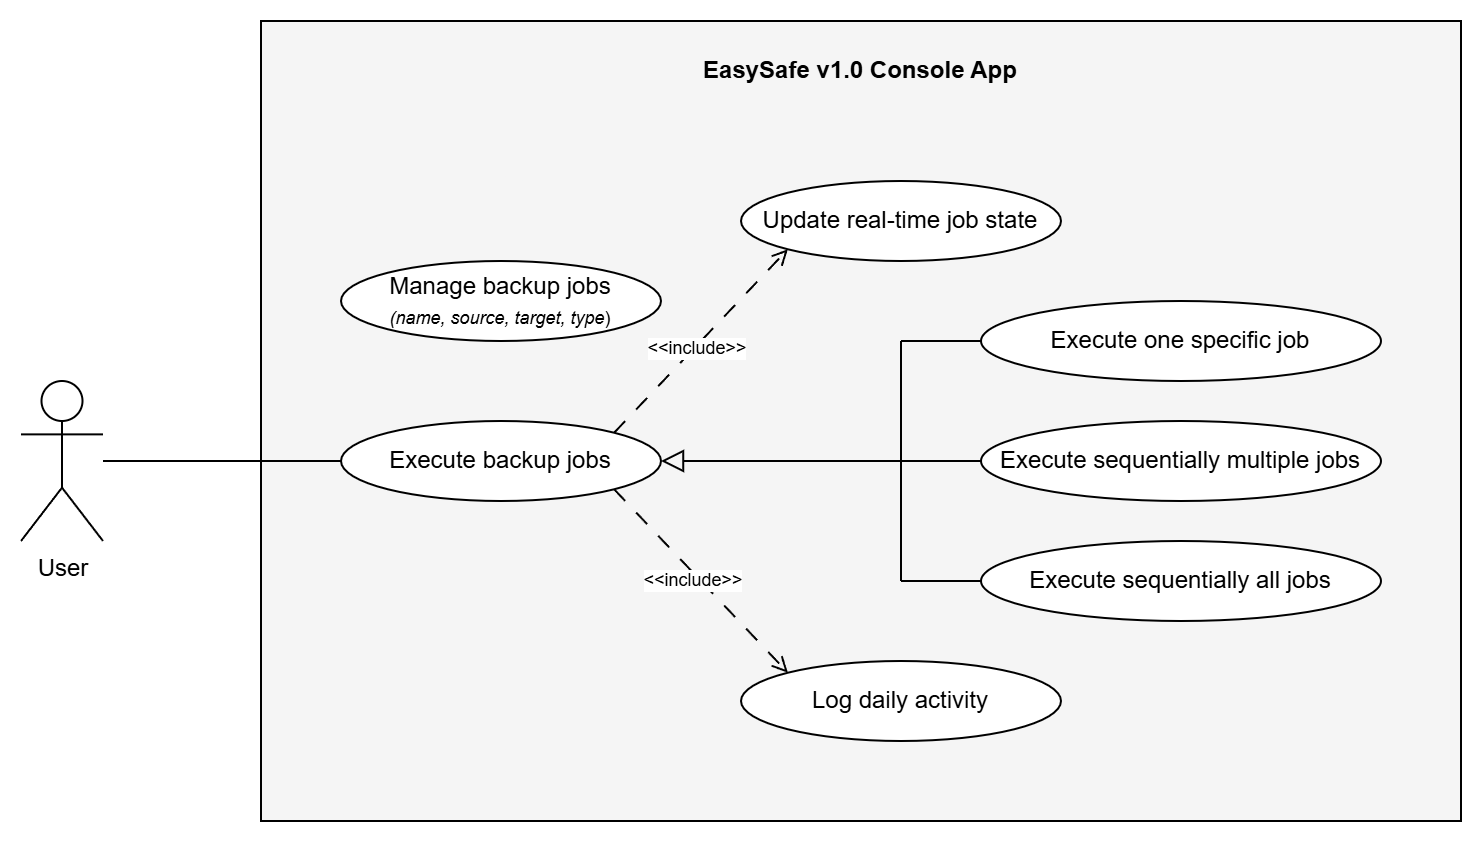

The diagram above was exported from draw.io. Its source (the exported page's mxGraphModel, read from the mxfile embedded in the PNG):
<mxGraphModel dx="890" dy="591" grid="1" gridSize="10" guides="1" tooltips="1" connect="1" arrows="1" fold="1" page="1" pageScale="1" pageWidth="827" pageHeight="1169" math="0" shadow="0">
  <root>
    <mxCell id="0" />
    <mxCell id="1" parent="0" />
    <mxCell id="gzZXKaDVKkeUTFW_WG-3-50" parent="1" style="rounded=0;whiteSpace=wrap;html=1;fillColor=light-dark(#f5f5f5, transparent);fillStyle=auto;movable=1;resizable=1;rotatable=1;deletable=1;editable=1;locked=0;connectable=1;" value="" vertex="1">
      <mxGeometry height="400" width="600" x="200" y="520" as="geometry" />
    </mxCell>
    <mxCell id="gzZXKaDVKkeUTFW_WG-3-2" parent="1" style="shape=umlActor;verticalLabelPosition=bottom;verticalAlign=top;html=1;outlineConnect=0;" value="User" vertex="1">
      <mxGeometry height="80" width="41" x="80" y="700" as="geometry" />
    </mxCell>
    <mxCell id="gzZXKaDVKkeUTFW_WG-3-41" parent="1" style="ellipse;whiteSpace=wrap;html=1;spacing=0;" value="Manage backup jobs&lt;div&gt;&lt;font style=&quot;font-size: 9px;&quot;&gt;&lt;i&gt;(name, source, target, type&lt;/i&gt;)&lt;/font&gt;&lt;/div&gt;" vertex="1">
      <mxGeometry height="40" width="160" x="240" y="640" as="geometry" />
    </mxCell>
    <mxCell id="gzZXKaDVKkeUTFW_WG-3-52" parent="1" style="text;html=1;whiteSpace=wrap;strokeColor=none;fillColor=none;align=center;verticalAlign=middle;rounded=0;fontStyle=1" value="EasySafe v1.0 Console App" vertex="1">
      <mxGeometry height="30" width="600" x="200" y="530" as="geometry" />
    </mxCell>
    <mxCell id="gzZXKaDVKkeUTFW_WG-3-55" parent="1" style="ellipse;whiteSpace=wrap;html=1;" value="Execute backup jobs" vertex="1">
      <mxGeometry height="40" width="160" x="240" y="720" as="geometry" />
    </mxCell>
    <mxCell id="gzZXKaDVKkeUTFW_WG-3-57" parent="1" style="ellipse;whiteSpace=wrap;html=1;" value="Log daily activity" vertex="1">
      <mxGeometry height="40" width="160" x="440" y="840" as="geometry" />
    </mxCell>
    <mxCell id="gzZXKaDVKkeUTFW_WG-3-58" parent="1" style="ellipse;whiteSpace=wrap;html=1;" value="Update real-time job state" vertex="1">
      <mxGeometry height="40" width="160" x="440" y="600" as="geometry" />
    </mxCell>
    <mxCell id="gzZXKaDVKkeUTFW_WG-3-59" edge="1" parent="1" source="gzZXKaDVKkeUTFW_WG-3-55" style="endArrow=open;html=1;rounded=0;entryX=0;entryY=0;entryDx=0;entryDy=0;exitX=1;exitY=1;exitDx=0;exitDy=0;endFill=0;dashed=1;dashPattern=8 8;" target="gzZXKaDVKkeUTFW_WG-3-57" value="">
      <mxGeometry height="50" relative="1" width="50" as="geometry">
        <mxPoint x="440" y="780" as="sourcePoint" />
        <mxPoint x="490" y="730" as="targetPoint" />
      </mxGeometry>
    </mxCell>
    <mxCell id="gzZXKaDVKkeUTFW_WG-3-77" connectable="0" parent="gzZXKaDVKkeUTFW_WG-3-59" style="edgeLabel;html=1;align=center;verticalAlign=middle;resizable=0;points=[];fontSize=9;" value="&amp;lt;&amp;lt;include&amp;gt;&amp;gt;" vertex="1">
      <mxGeometry relative="1" x="-0.0487" y="-3" as="geometry">
        <mxPoint as="offset" />
      </mxGeometry>
    </mxCell>
    <mxCell id="gzZXKaDVKkeUTFW_WG-3-61" edge="1" parent="1" source="gzZXKaDVKkeUTFW_WG-3-55" style="endArrow=open;html=1;rounded=0;entryX=0;entryY=1;entryDx=0;entryDy=0;endFill=0;dashed=1;dashPattern=8 8;exitX=1;exitY=0;exitDx=0;exitDy=0;" target="gzZXKaDVKkeUTFW_WG-3-58" value="">
      <mxGeometry height="50" relative="1" width="50" as="geometry">
        <mxPoint x="506" y="822" as="sourcePoint" />
        <mxPoint x="420" y="770" as="targetPoint" />
      </mxGeometry>
    </mxCell>
    <mxCell id="gzZXKaDVKkeUTFW_WG-3-76" connectable="0" parent="gzZXKaDVKkeUTFW_WG-3-61" style="edgeLabel;html=1;align=center;verticalAlign=middle;resizable=0;points=[];fontSize=9;" value="&amp;lt;&amp;lt;include&amp;gt;&amp;gt;" vertex="1">
      <mxGeometry relative="1" x="-0.0734" y="-1" as="geometry">
        <mxPoint as="offset" />
      </mxGeometry>
    </mxCell>
    <mxCell id="gzZXKaDVKkeUTFW_WG-3-62" parent="1" style="ellipse;whiteSpace=wrap;html=1;fontSize=12;" value="Execute sequentially multiple jobs" vertex="1">
      <mxGeometry height="40" width="200" x="560" y="720" as="geometry" />
    </mxCell>
    <mxCell id="gzZXKaDVKkeUTFW_WG-3-63" parent="1" style="ellipse;whiteSpace=wrap;html=1;fontSize=12;" value="Execute sequentially all jobs" vertex="1">
      <mxGeometry height="40" width="200" x="560" y="780" as="geometry" />
    </mxCell>
    <mxCell id="gzZXKaDVKkeUTFW_WG-3-64" parent="1" style="ellipse;whiteSpace=wrap;html=1;fontSize=12;" value="Execute one specific job" vertex="1">
      <mxGeometry height="40" width="200" x="560" y="660" as="geometry" />
    </mxCell>
    <mxCell id="gzZXKaDVKkeUTFW_WG-3-65" edge="1" parent="1" style="endArrow=none;html=1;rounded=0;" value="">
      <mxGeometry height="50" relative="1" width="50" as="geometry">
        <mxPoint x="520" y="800" as="sourcePoint" />
        <mxPoint x="520" y="680" as="targetPoint" />
      </mxGeometry>
    </mxCell>
    <mxCell id="gzZXKaDVKkeUTFW_WG-3-69" edge="1" parent="1" source="gzZXKaDVKkeUTFW_WG-3-64" style="endArrow=none;html=1;rounded=0;exitX=0;exitY=0.5;exitDx=0;exitDy=0;" value="">
      <mxGeometry height="50" relative="1" width="50" as="geometry">
        <mxPoint x="670" y="550" as="sourcePoint" />
        <mxPoint x="520" y="680" as="targetPoint" />
      </mxGeometry>
    </mxCell>
    <mxCell id="gzZXKaDVKkeUTFW_WG-3-70" edge="1" parent="1" style="endArrow=none;html=1;rounded=0;entryX=0;entryY=0.5;entryDx=0;entryDy=0;" target="gzZXKaDVKkeUTFW_WG-3-63" value="">
      <mxGeometry height="50" relative="1" width="50" as="geometry">
        <mxPoint x="520" y="800" as="sourcePoint" />
        <mxPoint x="710" y="730" as="targetPoint" />
      </mxGeometry>
    </mxCell>
    <mxCell id="gzZXKaDVKkeUTFW_WG-3-71" edge="1" parent="1" style="endArrow=none;html=1;rounded=0;entryX=0;entryY=0.5;entryDx=0;entryDy=0;" target="gzZXKaDVKkeUTFW_WG-3-62" value="">
      <mxGeometry height="50" relative="1" width="50" as="geometry">
        <mxPoint x="520" y="740" as="sourcePoint" />
        <mxPoint x="720" y="610" as="targetPoint" />
      </mxGeometry>
    </mxCell>
    <mxCell id="gzZXKaDVKkeUTFW_WG-3-72" edge="1" parent="1" style="endArrow=block;html=1;rounded=0;entryX=1;entryY=0.5;entryDx=0;entryDy=0;endFill=0;endSize=9;" target="gzZXKaDVKkeUTFW_WG-3-55" value="">
      <mxGeometry height="50" relative="1" width="50" as="geometry">
        <mxPoint x="520" y="740" as="sourcePoint" />
        <mxPoint x="570" y="580" as="targetPoint" />
      </mxGeometry>
    </mxCell>
    <mxCell id="gzZXKaDVKkeUTFW_WG-3-74" edge="1" parent="1" source="gzZXKaDVKkeUTFW_WG-3-55" style="endArrow=none;html=1;rounded=0;exitX=0;exitY=0.5;exitDx=0;exitDy=0;" target="gzZXKaDVKkeUTFW_WG-3-2" value="">
      <mxGeometry height="50" relative="1" width="50" as="geometry">
        <mxPoint x="340" y="700" as="sourcePoint" />
        <mxPoint x="390" y="650" as="targetPoint" />
      </mxGeometry>
    </mxCell>
  </root>
</mxGraphModel>